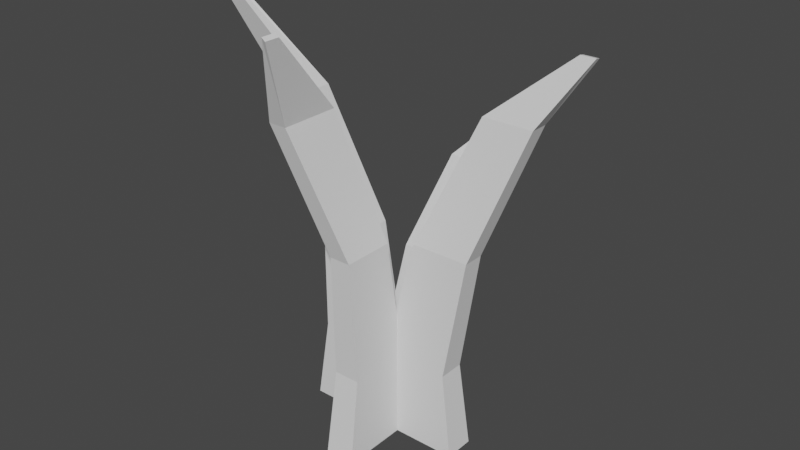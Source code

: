 # Source: GenericGrass.blend  (saved by Blender 3.2.14; exported with 4.5.12 LTS)
import bpy
from mathutils import Matrix  # noqa: F401  (used for matrix-valued properties, if any)

bpy.ops.wm.read_factory_settings(use_empty=True)
scene = bpy.context.scene
scene.name = 'Scene'

# ---- collections
col_collection = bpy.data.collections.new('Collection'); scene.collection.children.link(col_collection)

# ---- world
world_world = bpy.data.worlds.new('World'); scene.world = world_world
world_world.use_nodes = True; world_world.node_tree.nodes.clear()
_N = world_world.node_tree.nodes; _L = world_world.node_tree.links
n0 = _N.new('ShaderNodeOutputWorld'); n0.name = 'World Output'; n0.location = (300, 300)
n1 = _N.new('ShaderNodeBackground'); n1.name = 'Background'; n1.location = (10, 300)
n1.inputs[0].default_value = (0.05088, 0.05088, 0.05088, 1.0)
_L.new(n1.outputs[0], n0.inputs[0])
n0.is_active_output = True
world_world.color = (0.05088, 0.05088, 0.05088)
world_world.use_sun_shadow = False
world_world.sun_shadow_jitter_overblur = 0.0

# ---- meshes
me_cube_001 = bpy.data.meshes.new('Cube.001')
me_cube_001.from_pydata([(-0.4453, 0.03636, -1.012), (-2.676, -4.552, 1.055), (-0.4453, 3.239, -1.012), (-2.676, -4.192, 1.063), (2.292, 0.03636, -1.012), (-2.277, -4.552, 1.055), (2.292, 3.239, -1.012), (-2.277, -4.192, 1.063), (-0.03645, 0.2601, -0.6103), (-0.1222, 0.4784, -0.02353), (-1.176, -1.451, 0.5865), (-1.176, 0.4406, 0.5865), (-0.1222, 2.725, -0.02353), (-0.03645, 3.016, -0.6103), (0.2531, 0.4406, 0.5865), (1.796, 2.725, -0.02353), (2.391, 3.016, -0.6103), (0.2531, -1.451, 0.5865), (1.796, 0.4784, -0.02353), (2.391, 0.2601, -0.6103)], [], [(10, 1, 3, 11), (11, 3, 7, 14), (14, 7, 5, 17), (17, 5, 1, 10), (2, 6, 4, 0), (7, 3, 1, 5), (4, 19, 8, 0), (19, 18, 9, 8), (18, 17, 10, 9), (6, 16, 19, 4), (16, 15, 18, 19), (15, 14, 17, 18), (2, 13, 16, 6), (13, 12, 15, 16), (12, 11, 14, 15), (0, 8, 13, 2), (8, 9, 12, 13), (9, 10, 11, 12)])
_uv = me_cube_001.uv_layers.new(name='UVMap')
_uv.uv.foreach_set('vector', [0.5625, 0.0, 0.625, 0.0, 0.625, 0.25, 0.5625, 0.25, 0.5625, 0.25, 0.625, 0.25, 0.625, 0.5, 0.5625, 0.5, 0.5625, 0.5, 0.625, 0.5, 0.625, 0.75, 0.5625, 0.75, 0.5625, 0.75, 0.625, 0.75, 0.625, 1.0, 0.5625, 1.0, 0.125, 0.5, 0.375, 0.5, 0.375, 0.75, 0.125, 0.75, 0.625, 0.5, 0.875, 0.5, 0.875, 0.75, 0.625, 0.75, 0.375, 0.75, 0.4375, 0.75, 0.4375, 1.0, 0.375, 1.0, 0.4375, 0.75, 0.5, 0.75, 0.5, 1.0, 0.4375, 1.0, 0.5, 0.75, 0.5625, 0.75, 0.5625, 1.0, 0.5, 1.0, 0.375, 0.5, 0.4375, 0.5, 0.4375, 0.75, 0.375, 0.75, 0.4375, 0.5, 0.5, 0.5, 0.5, 0.75, 0.4375, 0.75, 0.5, 0.5, 0.5625, 0.5, 0.5625, 0.75, 0.5, 0.75, 0.375, 0.25, 0.4375, 0.25, 0.4375, 0.5, 0.375, 0.5, 0.4375, 0.25, 0.5, 0.25, 0.5, 0.5, 0.4375, 0.5, 0.5, 0.25, 0.5625, 0.25, 0.5625, 0.5, 0.5, 0.5, 0.375, 0.0, 0.4375, 0.0, 0.4375, 0.25, 0.375, 0.25, 0.4375, 0.0, 0.5, 0.0, 0.5, 0.25, 0.4375, 0.25, 0.5, 0.0, 0.5625, 0.0, 0.5625, 0.25, 0.5, 0.25])
me_cube_001.update()
me_cube_002 = bpy.data.meshes.new('Cube.002')
me_cube_002.from_pydata([(-0.0206, -4.12, -0.8231), (-2.6, 4.702, 0.7314), (-0.0206, -0.917, -0.8231), (-2.6, 5.153, 0.7243), (2.103, -4.12, -0.8231), (-2.123, 4.702, 0.7314), (2.103, -0.917, -0.8231), (-2.123, 5.153, 0.7243), (0.3134, -4.053, -0.4694), (-0.04908, -2.44, 0.06995), (-1.201, 0.6381, 0.4947), (-1.201, 2.53, 0.4947), (-0.04908, -0.194, 0.06995), (0.3134, -1.298, -0.4694), (0.3674, 2.53, 0.4947), (1.308, -0.194, 0.06995), (1.903, -1.298, -0.4694), (0.3674, 0.6381, 0.4947), (1.308, -2.44, 0.06995), (1.903, -4.053, -0.4694)], [], [(10, 1, 3, 11), (11, 3, 7, 14), (14, 7, 5, 17), (17, 5, 1, 10), (2, 6, 4, 0), (7, 3, 1, 5), (4, 19, 8, 0), (19, 18, 9, 8), (18, 17, 10, 9), (6, 16, 19, 4), (16, 15, 18, 19), (15, 14, 17, 18), (2, 13, 16, 6), (13, 12, 15, 16), (12, 11, 14, 15), (0, 8, 13, 2), (8, 9, 12, 13), (9, 10, 11, 12)])
_uv = me_cube_002.uv_layers.new(name='UVMap')
_uv.uv.foreach_set('vector', [0.5625, 0.0, 0.625, 0.0, 0.625, 0.25, 0.5625, 0.25, 0.5625, 0.25, 0.625, 0.25, 0.625, 0.5, 0.5625, 0.5, 0.5625, 0.5, 0.625, 0.5, 0.625, 0.75, 0.5625, 0.75, 0.5625, 0.75, 0.625, 0.75, 0.625, 1.0, 0.5625, 1.0, 0.125, 0.5, 0.375, 0.5, 0.375, 0.75, 0.125, 0.75, 0.625, 0.5, 0.875, 0.5, 0.875, 0.75, 0.625, 0.75, 0.375, 0.75, 0.4375, 0.75, 0.4375, 1.0, 0.375, 1.0, 0.4375, 0.75, 0.5, 0.75, 0.5, 1.0, 0.4375, 1.0, 0.5, 0.75, 0.5625, 0.75, 0.5625, 1.0, 0.5, 1.0, 0.375, 0.5, 0.4375, 0.5, 0.4375, 0.75, 0.375, 0.75, 0.4375, 0.5, 0.5, 0.5, 0.5, 0.75, 0.4375, 0.75, 0.5, 0.5, 0.5625, 0.5, 0.5625, 0.75, 0.5, 0.75, 0.375, 0.25, 0.4375, 0.25, 0.4375, 0.5, 0.375, 0.5, 0.4375, 0.25, 0.5, 0.25, 0.5, 0.5, 0.4375, 0.5, 0.5, 0.25, 0.5625, 0.25, 0.5625, 0.5, 0.5, 0.5, 0.375, 0.0, 0.4375, 0.0, 0.4375, 0.25, 0.375, 0.25, 0.4375, 0.0, 0.5, 0.0, 0.5, 0.25, 0.4375, 0.25, 0.5, 0.0, 0.5625, 0.0, 0.5625, 0.25, 0.5, 0.25])
me_cube_002.update()
me_cube_003 = bpy.data.meshes.new('Cube.003')
me_cube_003.from_pydata([(0.05035, -0.4711, -0.9775), (-3.088, -2.601, 0.9195), (0.05035, 2.732, -0.9775), (-3.088, -2.134, 0.9241), (2.97, -0.4711, -0.9775), (-2.611, -2.601, 0.9195), (2.97, 2.732, -0.9775), (-2.611, -2.134, 0.9241), (0.4335, -0.2473, -0.576), (-0.2468, -0.02898, 0.01084), (-1.757, -1.934, 0.6209), (-1.757, -0.04198, 0.6209), (-0.2468, 2.217, 0.01084), (0.4335, 2.508, -0.576), (-0.1206, -0.04198, 0.6209), (1.658, 2.217, 0.01084), (2.713, 2.508, -0.576), (-0.1206, -1.934, 0.6209), (1.658, -0.02898, 0.01084), (2.713, -0.2473, -0.576)], [], [(10, 1, 3, 11), (11, 3, 7, 14), (14, 7, 5, 17), (17, 5, 1, 10), (2, 6, 4, 0), (7, 3, 1, 5), (4, 19, 8, 0), (19, 18, 9, 8), (18, 17, 10, 9), (6, 16, 19, 4), (16, 15, 18, 19), (15, 14, 17, 18), (2, 13, 16, 6), (13, 12, 15, 16), (12, 11, 14, 15), (0, 8, 13, 2), (8, 9, 12, 13), (9, 10, 11, 12)])
_uv = me_cube_003.uv_layers.new(name='UVMap')
_uv.uv.foreach_set('vector', [0.5625, 0.0, 0.625, 0.0, 0.625, 0.25, 0.5625, 0.25, 0.5625, 0.25, 0.625, 0.25, 0.625, 0.5, 0.5625, 0.5, 0.5625, 0.5, 0.625, 0.5, 0.625, 0.75, 0.5625, 0.75, 0.5625, 0.75, 0.625, 0.75, 0.625, 1.0, 0.5625, 1.0, 0.125, 0.5, 0.375, 0.5, 0.375, 0.75, 0.125, 0.75, 0.625, 0.5, 0.875, 0.5, 0.875, 0.75, 0.625, 0.75, 0.375, 0.75, 0.4375, 0.75, 0.4375, 1.0, 0.375, 1.0, 0.4375, 0.75, 0.5, 0.75, 0.5, 1.0, 0.4375, 1.0, 0.5, 0.75, 0.5625, 0.75, 0.5625, 1.0, 0.5, 1.0, 0.375, 0.5, 0.4375, 0.5, 0.4375, 0.75, 0.375, 0.75, 0.4375, 0.5, 0.5, 0.5, 0.5, 0.75, 0.4375, 0.75, 0.5, 0.5, 0.5625, 0.5, 0.5625, 0.75, 0.5, 0.75, 0.375, 0.25, 0.4375, 0.25, 0.4375, 0.5, 0.375, 0.5, 0.4375, 0.25, 0.5, 0.25, 0.5, 0.5, 0.4375, 0.5, 0.5, 0.25, 0.5625, 0.25, 0.5625, 0.5, 0.5, 0.5, 0.375, 0.0, 0.4375, 0.0, 0.4375, 0.25, 0.375, 0.25, 0.4375, 0.0, 0.5, 0.0, 0.5, 0.25, 0.4375, 0.25, 0.5, 0.0, 0.5625, 0.0, 0.5625, 0.25, 0.5, 0.25])
me_cube_003.update()
me_cube_004 = bpy.data.meshes.new('Cube.004')
me_cube_004.from_pydata([(-0.4157, -2.403, -0.9974), (-2.397, -0.2578, 0.9945), (-0.4157, 0.8004, -0.9974), (-2.397, 0.1172, 1.008), (2.034, -2.403, -0.9974), (-1.92, -0.2578, 0.9945), (2.034, 0.8004, -0.9974), (-1.92, 0.1172, 1.008), (0.003607, -2.179, -0.5958), (-0.1745, -1.961, -0.00898), (-1.321, 1.564, 0.601), (-1.321, 3.456, 0.601), (-0.1745, 0.2856, -0.00898), (0.003607, 0.5766, -0.5958), (0.571, 3.456, 0.601), (1.512, 0.2856, -0.00898), (2.107, 0.5766, -0.5958), (0.571, 1.564, 0.601), (1.512, -1.961, -0.00898), (2.107, -2.179, -0.5958)], [], [(10, 1, 3, 11), (11, 3, 7, 14), (14, 7, 5, 17), (17, 5, 1, 10), (2, 6, 4, 0), (7, 3, 1, 5), (4, 19, 8, 0), (19, 18, 9, 8), (18, 17, 10, 9), (6, 16, 19, 4), (16, 15, 18, 19), (15, 14, 17, 18), (2, 13, 16, 6), (13, 12, 15, 16), (12, 11, 14, 15), (0, 8, 13, 2), (8, 9, 12, 13), (9, 10, 11, 12)])
_uv = me_cube_004.uv_layers.new(name='UVMap')
_uv.uv.foreach_set('vector', [0.5625, 0.0, 0.625, 0.0, 0.625, 0.25, 0.5625, 0.25, 0.5625, 0.25, 0.625, 0.25, 0.625, 0.5, 0.5625, 0.5, 0.5625, 0.5, 0.625, 0.5, 0.625, 0.75, 0.5625, 0.75, 0.5625, 0.75, 0.625, 0.75, 0.625, 1.0, 0.5625, 1.0, 0.125, 0.5, 0.375, 0.5, 0.375, 0.75, 0.125, 0.75, 0.625, 0.5, 0.875, 0.5, 0.875, 0.75, 0.625, 0.75, 0.375, 0.75, 0.4375, 0.75, 0.4375, 1.0, 0.375, 1.0, 0.4375, 0.75, 0.5, 0.75, 0.5, 1.0, 0.4375, 1.0, 0.5, 0.75, 0.5625, 0.75, 0.5625, 1.0, 0.5, 1.0, 0.375, 0.5, 0.4375, 0.5, 0.4375, 0.75, 0.375, 0.75, 0.4375, 0.5, 0.5, 0.5, 0.5, 0.75, 0.4375, 0.75, 0.5, 0.5, 0.5625, 0.5, 0.5625, 0.75, 0.5, 0.75, 0.375, 0.25, 0.4375, 0.25, 0.4375, 0.5, 0.375, 0.5, 0.4375, 0.25, 0.5, 0.25, 0.5, 0.5, 0.4375, 0.5, 0.5, 0.25, 0.5625, 0.25, 0.5625, 0.5, 0.5, 0.5, 0.375, 0.0, 0.4375, 0.0, 0.4375, 0.25, 0.375, 0.25, 0.4375, 0.0, 0.5, 0.0, 0.5, 0.25, 0.4375, 0.25, 0.5, 0.0, 0.5625, 0.0, 0.5625, 0.25, 0.5, 0.25])
me_cube_004.update()

# ---- objects
ob_blade1 = bpy.data.objects.new('Blade1', me_cube_001)
ob_blade2 = bpy.data.objects.new('Blade2', me_cube_002)
ob_blade3 = bpy.data.objects.new('Blade3', me_cube_003)
ob_blade4 = bpy.data.objects.new('Blade4', me_cube_004)

# ---- transforms, parenting, visibility, modifiers, constraints
ob_blade1.location = (-0.1476, -0.04416, 0.4753)
ob_blade1.scale = (0.06578, 0.02045, 0.4561)
ob_blade2.location = (0.0648, 0.1089, 0.3891)
ob_blade2.rotation_euler = (0.0, -0.0, 4.712)
ob_blade2.scale = (0.06578, 0.02045, 0.4561)
ob_blade3.location = (0.1875, 0.01359, 0.4596)
ob_blade3.rotation_euler = (0.0, -0.0, 3.142)
ob_blade3.scale = (0.06578, 0.02045, 0.4561)
ob_blade4.location = (-0.003104, -0.1598, 0.4686)
ob_blade4.rotation_euler = (0.0, -0.0, 1.571)
ob_blade4.scale = (0.06578, 0.02045, 0.4561)

# ---- collection membership
col_collection.objects.link(ob_blade1)
col_collection.objects.link(ob_blade2)
col_collection.objects.link(ob_blade3)
col_collection.objects.link(ob_blade4)

# ---- scene / render settings (as saved in the file)
scene.frame_start = 1; scene.frame_end = 250; scene.frame_set(1)
scene.render.engine = 'BLENDER_EEVEE_NEXT'
scene.cycles.sampling_pattern = 'TABULATED_SOBOL'
scene.cycles.use_light_tree = False
scene.view_settings.view_transform = 'Filmic'
bpy.context.view_layer.update()

# ---- added for rendering (the .blend has no active camera and no usable light): camera, sun
cam_auto = bpy.data.cameras.new('AutoCamera')
cam_auto.lens = 50.0
cam_auto.sensor_width = 36.0
cam_auto.clip_end = 1000.0
ob_auto_camera = bpy.data.objects.new('AutoCamera', cam_auto)
scene.collection.objects.link(ob_auto_camera)
ob_auto_camera.location = (1.26193, -1.49286, 1.46968)
ob_auto_camera.rotation_euler = (1.09748, -7.21219e-08, 0.694738)
scene.camera = ob_auto_camera
light_auto_sun = bpy.data.lights.new('AutoSun', 'SUN')
light_auto_sun.energy = 3.0
light_auto_sun.angle = 0.0523599
ob_auto_sun = bpy.data.objects.new('AutoSun', light_auto_sun)
scene.collection.objects.link(ob_auto_sun)
ob_auto_sun.rotation_euler = (0.872665, 0.174533, 0.523599)
bpy.context.view_layer.update()
